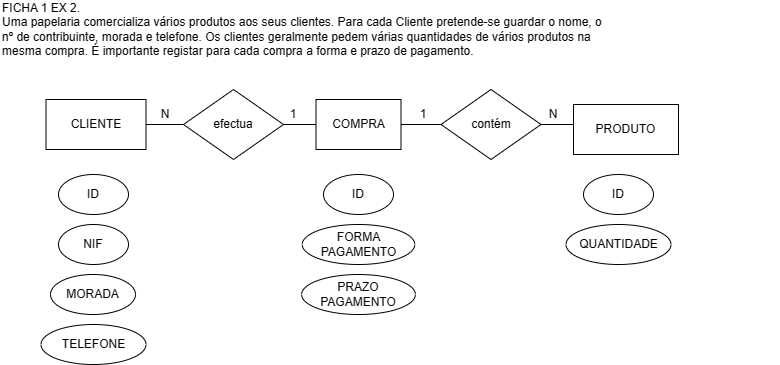

The diagram above was exported from draw.io. Its source (the exported page's mxGraphModel, read from the mxfile embedded in the PNG):
<mxGraphModel dx="956" dy="535" grid="1" gridSize="10" guides="1" tooltips="1" connect="1" arrows="1" fold="1" page="1" pageScale="1" pageWidth="827" pageHeight="1169" math="0" shadow="0">
  <root>
    <mxCell id="0" />
    <mxCell id="1" parent="0" />
    <mxCell id="2c84H_mFhP0OiNRYd1Ep-6" value="ID" style="ellipse;whiteSpace=wrap;html=1;" parent="1" vertex="1">
      <mxGeometry x="105" y="220" width="70" height="40" as="geometry" />
    </mxCell>
    <mxCell id="2c84H_mFhP0OiNRYd1Ep-7" value="NIF" style="ellipse;whiteSpace=wrap;html=1;" parent="1" vertex="1">
      <mxGeometry x="105" y="270" width="70" height="40" as="geometry" />
    </mxCell>
    <mxCell id="2c84H_mFhP0OiNRYd1Ep-8" value="MORADA" style="ellipse;whiteSpace=wrap;html=1;" parent="1" vertex="1">
      <mxGeometry x="97" y="320" width="85" height="40" as="geometry" />
    </mxCell>
    <mxCell id="2c84H_mFhP0OiNRYd1Ep-9" value="ID" style="ellipse;whiteSpace=wrap;html=1;" parent="1" vertex="1">
      <mxGeometry x="370" y="220" width="70" height="40" as="geometry" />
    </mxCell>
    <mxCell id="2c84H_mFhP0OiNRYd1Ep-10" value="FORMA PAGAMENTO" style="ellipse;whiteSpace=wrap;html=1;" parent="1" vertex="1">
      <mxGeometry x="348.75" y="270" width="112.5" height="40" as="geometry" />
    </mxCell>
    <mxCell id="2c84H_mFhP0OiNRYd1Ep-11" value="ID" style="ellipse;whiteSpace=wrap;html=1;" parent="1" vertex="1">
      <mxGeometry x="630" y="220" width="70" height="40" as="geometry" />
    </mxCell>
    <mxCell id="2c84H_mFhP0OiNRYd1Ep-12" value="QUANTIDADE" style="ellipse;whiteSpace=wrap;html=1;" parent="1" vertex="1">
      <mxGeometry x="612.5" y="270" width="105" height="40" as="geometry" />
    </mxCell>
    <mxCell id="2c84H_mFhP0OiNRYd1Ep-25" value="" style="endArrow=none;html=1;rounded=0;" parent="1" edge="1">
      <mxGeometry width="50" height="50" relative="1" as="geometry">
        <mxPoint x="200" y="170" as="sourcePoint" />
        <mxPoint x="340" y="170" as="targetPoint" />
      </mxGeometry>
    </mxCell>
    <mxCell id="2c84H_mFhP0OiNRYd1Ep-1" value="CLIENTE" style="rounded=0;whiteSpace=wrap;html=1;" parent="1" vertex="1">
      <mxGeometry x="92.5" y="145" width="100" height="50" as="geometry" />
    </mxCell>
    <mxCell id="2c84H_mFhP0OiNRYd1Ep-37" value="N" style="text;html=1;strokeColor=none;fillColor=none;align=center;verticalAlign=middle;whiteSpace=wrap;rounded=0;" parent="1" vertex="1">
      <mxGeometry x="182" y="145" width="60" height="30" as="geometry" />
    </mxCell>
    <mxCell id="2c84H_mFhP0OiNRYd1Ep-38" value="1" style="text;html=1;strokeColor=none;fillColor=none;align=center;verticalAlign=middle;whiteSpace=wrap;rounded=0;" parent="1" vertex="1">
      <mxGeometry x="310" y="145" width="60" height="30" as="geometry" />
    </mxCell>
    <mxCell id="sN6ll9Y3iF8QySrxCl4U-2" value="&lt;div style=&quot;&quot;&gt;&lt;span style=&quot;background-color: initial;&quot;&gt;FICHA 1 EX 2.&amp;nbsp;&lt;/span&gt;&lt;/div&gt;&lt;div style=&quot;&quot;&gt;&lt;span style=&quot;background-color: initial;&quot;&gt;Uma papelaria comercializa vários produtos aos seus clientes. Para cada Cliente pretende-se guardar o nome, o&lt;/span&gt;&lt;/div&gt;nº de contribuinte, morada e telefone. Os clientes geralmente pedem várias quantidades de vários produtos na &lt;br&gt;mesma compra. É importante registar para cada compra a forma e prazo de pagamento." style="text;html=1;strokeColor=none;fillColor=none;align=left;verticalAlign=middle;whiteSpace=wrap;rounded=0;" vertex="1" parent="1">
      <mxGeometry x="47" y="60" width="780" height="30" as="geometry" />
    </mxCell>
    <mxCell id="sN6ll9Y3iF8QySrxCl4U-3" value="TELEFONE" style="ellipse;whiteSpace=wrap;html=1;" vertex="1" parent="1">
      <mxGeometry x="87.5" y="370" width="105" height="40" as="geometry" />
    </mxCell>
    <mxCell id="sN6ll9Y3iF8QySrxCl4U-4" value="PRAZO&lt;br&gt;PAGAMENTO" style="ellipse;whiteSpace=wrap;html=1;" vertex="1" parent="1">
      <mxGeometry x="348.13" y="320" width="113.75" height="40" as="geometry" />
    </mxCell>
    <mxCell id="sN6ll9Y3iF8QySrxCl4U-6" value="" style="endArrow=none;html=1;rounded=0;entryX=0.19;entryY=0.4;entryDx=0;entryDy=0;entryPerimeter=0;" edge="1" parent="1" source="2c84H_mFhP0OiNRYd1Ep-1" target="2c84H_mFhP0OiNRYd1Ep-3">
      <mxGeometry width="50" height="50" relative="1" as="geometry">
        <mxPoint x="470" y="170" as="sourcePoint" />
        <mxPoint x="605" y="169.5" as="targetPoint" />
      </mxGeometry>
    </mxCell>
    <mxCell id="sN6ll9Y3iF8QySrxCl4U-5" value="contém" style="rhombus;whiteSpace=wrap;html=1;" vertex="1" parent="1">
      <mxGeometry x="487.5" y="135" width="100" height="70" as="geometry" />
    </mxCell>
    <mxCell id="sN6ll9Y3iF8QySrxCl4U-9" value="1" style="text;html=1;strokeColor=none;fillColor=none;align=center;verticalAlign=middle;whiteSpace=wrap;rounded=0;" vertex="1" parent="1">
      <mxGeometry x="440" y="145" width="60" height="30" as="geometry" />
    </mxCell>
    <mxCell id="sN6ll9Y3iF8QySrxCl4U-10" value="N" style="text;html=1;strokeColor=none;fillColor=none;align=center;verticalAlign=middle;whiteSpace=wrap;rounded=0;" vertex="1" parent="1">
      <mxGeometry x="570" y="145" width="60" height="30" as="geometry" />
    </mxCell>
    <mxCell id="2c84H_mFhP0OiNRYd1Ep-3" value="PRODUTO" style="rounded=0;whiteSpace=wrap;html=1;" parent="1" vertex="1">
      <mxGeometry x="620" y="150" width="105" height="50" as="geometry" />
    </mxCell>
    <mxCell id="2c84H_mFhP0OiNRYd1Ep-2" value="COMPRA" style="rounded=0;whiteSpace=wrap;html=1;" parent="1" vertex="1">
      <mxGeometry x="362.5" y="145" width="85" height="50" as="geometry" />
    </mxCell>
    <mxCell id="2c84H_mFhP0OiNRYd1Ep-26" value="efectua" style="rhombus;whiteSpace=wrap;html=1;" parent="1" vertex="1">
      <mxGeometry x="230" y="135" width="100" height="70" as="geometry" />
    </mxCell>
  </root>
</mxGraphModel>